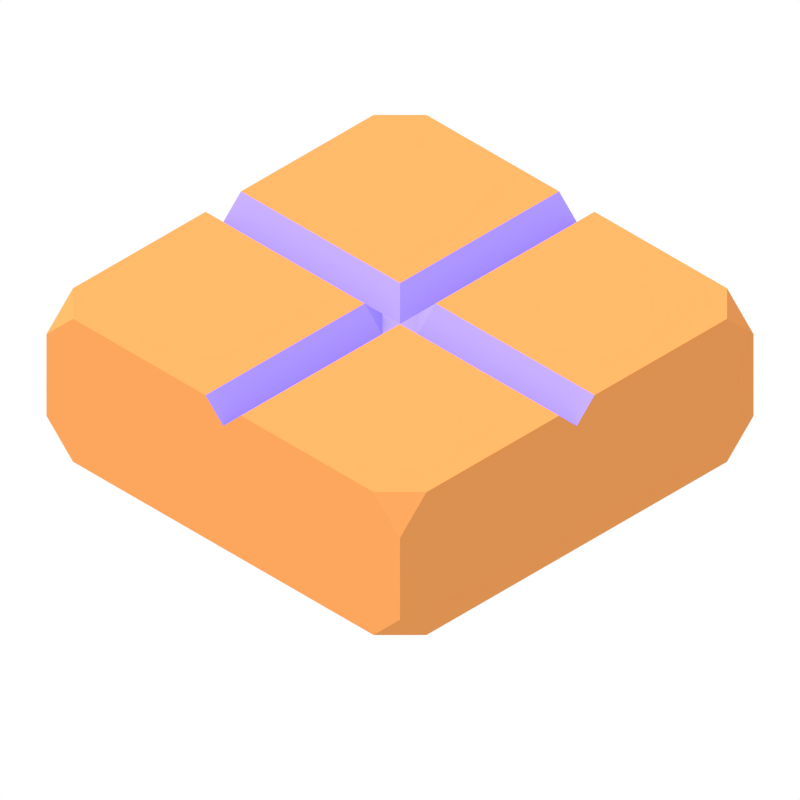 # Source: goban_piece_middle.blend  (saved by Blender 2.73.0; exported with 4.5.12 LTS)
import bpy
from mathutils import Matrix  # noqa: F401  (used for matrix-valued properties, if any)

bpy.ops.wm.read_factory_settings(use_empty=True)
scene = bpy.context.scene
scene.name = 'Scene'

# ---- collections
col_collection_1 = bpy.data.collections.new('Collection 1'); scene.collection.children.link(col_collection_1)

# ---- materials (node trees are filled in below, after node groups)
mat_material = bpy.data.materials.new('Material')
mat_material.alpha_threshold = 0.0
mat_material.roughness = 0.5
mat_material_014 = bpy.data.materials.new('Material.014')
mat_material_014.alpha_threshold = 0.0
mat_material_014.roughness = 0.5
mat_material_013 = bpy.data.materials.new('Material.013')
mat_material_013.alpha_threshold = 0.0
mat_material_013.roughness = 0.5

# ---- material node trees
mat_material.use_nodes = True; mat_material.node_tree.nodes.clear()
_N = mat_material.node_tree.nodes; _L = mat_material.node_tree.links
n0 = _N.new('ShaderNodeOutputMaterial'); n0.name = 'Material Output'; n0.location = (300, 300)
n1 = _N.new('ShaderNodeBsdfDiffuse'); n1.name = 'Diffuse BSDF'; n1.location = (100, 300)
n1.inputs[0].default_value = (0.3646, 0.2754, 1.0, 1.0)
n1.inputs[1].default_value = 0.2
_L.new(n1.outputs[0], n0.inputs[0])
n0.is_active_output = True
mat_material_014.use_nodes = True; mat_material_014.node_tree.nodes.clear()
_N = mat_material_014.node_tree.nodes; _L = mat_material_014.node_tree.links
n0 = _N.new('ShaderNodeOutputMaterial'); n0.name = 'Material Output'; n0.location = (300, 300)
n1 = _N.new('ShaderNodeBsdfDiffuse'); n1.name = 'Diffuse BSDF'; n1.location = (100, 300)
n1.inputs[0].default_value = (0.7106, 0.2812, 0.08159, 1.0)
_L.new(n1.outputs[0], n0.inputs[0])
n0.is_active_output = True
mat_material_013.use_nodes = True; mat_material_013.node_tree.nodes.clear()
_N = mat_material_013.node_tree.nodes; _L = mat_material_013.node_tree.links
n0 = _N.new('ShaderNodeOutputMaterial'); n0.name = 'Material Output'; n0.location = (300, 300)
n1 = _N.new('ShaderNodeBsdfDiffuse'); n1.name = 'Diffuse BSDF'; n1.location = (10, 300)
n1.inputs[0].default_value = (0.691, 0.779, 0.8, 1.0)
_L.new(n1.outputs[0], n0.inputs[0])
n0.is_active_output = True

# ---- world
world_world = bpy.data.worlds.new('World'); scene.world = world_world
world_world.use_nodes = True; world_world.node_tree.nodes.clear()
_N = world_world.node_tree.nodes; _L = world_world.node_tree.links
n0 = _N.new('ShaderNodeOutputWorld'); n0.name = 'World Output'; n0.location = (300, 300)
n1 = _N.new('ShaderNodeBackground'); n1.name = 'Background'; n1.location = (110, 300)
n2 = _N.new('ShaderNodeRGB'); n2.name = 'RGB'; n2.location = (-80, 300)
n2.outputs[0].default_value = (1.0, 1.0, 1.0, 0.0)
_L.new(n1.outputs[0], n0.inputs[0])
_L.new(n2.outputs[0], n1.inputs[0])
n0.is_active_output = True
world_world.color = (1.0, 1.0, 1.0)
world_world.use_sun_shadow = False
world_world.sun_shadow_jitter_overblur = 0.0
world_world.cycles.sampling_method = 'MANUAL'
world_world.cycles.sample_map_resolution = 256

# ---- cameras
cam_camera = bpy.data.cameras.new('Camera')
cam_camera.type = 'ORTHO'
cam_camera.sensor_fit = 'HORIZONTAL'
cam_camera.clip_end = 100.0
cam_camera.lens = 35.0
cam_camera.sensor_width = 32.0
cam_camera.sensor_height = 18.0
cam_camera.ortho_scale = 3.2
cam_camera.dof.focus_distance = 0.0

# ---- lights
light_sun = bpy.data.lights.new('Sun', 'SUN')
light_sun.transmission_factor = 0.0
light_sun.cutoff_distance = 30.0
light_sun.angle = 0.5829
light_sun.energy = 3.0
light_sun.shadow_buffer_clip_start = 1.001
light_sun.shadow_soft_size = 0.3
light_sun.shadow_cascade_max_distance = 1000.0
light_sun.cycles.use_multiple_importance_sampling = False

# ---- meshes
me_cube_024 = bpy.data.meshes.new('Cube.024')
me_cube_024.from_pydata([(0.0, -1.0, 0.9), (0.0, 1.0, 0.9), (0.1, 1.0, 1.0), (0.1, -1.0, 1.0), (-0.1, 1.0, 1.0), (-0.1, -1.0, 1.0), (-1.0, 0.0, 0.9), (1.0, 0.0, 0.9), (-1.0, 0.1, 1.0), (-1.0, -0.1, 1.0), (-0.1, -0.1, 1.0), (0.1, -0.1, 1.0), (0.0, -0.1, 0.9), (1.0, -0.1, 1.0), (0.0, 0.0, 0.9), (0.1, 0.0, 0.9), (-0.1, 0.0, 0.9), (1.0, 0.1, 1.0), (0.0, 0.1, 0.9), (0.1, 0.1, 1.0), (-0.1, 0.1, 1.0), (-1.0, -0.85, 0.3), (-0.85, -1.0, 0.3), (-1.0, -1.0, 0.45), (-1.0, 1.0, 0.45), (-0.85, 1.0, 0.3), (-1.0, 0.85, 0.3), (1.0, 0.85, 0.3), (0.85, 1.0, 0.3), (1.0, 1.0, 0.45), (1.0, -1.0, 0.45), (0.85, -1.0, 0.3), (1.0, -0.85, 0.3), (-0.85, -1.0, 1.0), (-1.0, -0.85, 1.0), (-1.0, -1.0, 0.85), (-1.0, 0.85, 1.0), (-0.85, 1.0, 1.0), (-1.0, 1.0, 0.85), (0.85, 1.0, 1.0), (1.0, 0.85, 1.0), (1.0, 1.0, 0.85), (1.0, -0.85, 1.0), (0.85, -1.0, 1.0), (1.0, -1.0, 0.85)], [], [(7, 17, 19, 15), (2, 39, 41, 29, 28, 25, 24, 38, 37, 4, 1), (15, 19, 18, 14), (21, 23, 35, 34, 9, 6, 8, 36, 38, 24, 26), (19, 2, 1, 18), (30, 32, 27, 29, 41, 40, 17, 7, 13, 42, 44), (18, 1, 4, 20), (12, 14, 16, 10), (13, 7, 15, 11), (11, 15, 14, 12), (3, 11, 12, 0), (0, 12, 10, 5), (16, 20, 8, 6), (10, 16, 6, 9), (20, 4, 37, 36, 8), (43, 42, 13, 11, 3), (14, 18, 20, 16), (17, 40, 39, 2, 19), (28, 27, 32, 31, 22, 21, 26, 25), (21, 22, 23), (24, 25, 26), (27, 28, 29), (30, 31, 32), (33, 35, 23, 22, 31, 30, 44, 43, 3, 0, 5), (33, 34, 35), (36, 37, 38), (39, 40, 41), (42, 43, 44), (5, 10, 9, 34, 33)])
me_cube_024.polygons.foreach_set('material_index', [0, 1, 0, 1, 0, 1, 0, 0, 0, 0, 0, 0, 0, 0, 1, 1, 0, 1, 1, 1, 1, 1, 1, 1, 1, 1, 1, 1, 1])
me_cube_024.materials.append(mat_material)
me_cube_024.materials.append(mat_material_014)
me_cube_024.use_remesh_preserve_volume = False
me_cube_024.use_remesh_preserve_attributes = False
me_cube_024.use_mirror_vertex_groups = False
me_cube_024.update()
me_plane = bpy.data.meshes.new('Plane')
me_plane.from_pydata([(-1.0, -1.0, 0.0), (1.0, -1.0, 0.0), (-1.0, 1.0, 0.0), (1.0, 1.0, 0.0)], [], [(0, 1, 3, 2)])
me_plane.materials.append(mat_material_013)
me_plane.use_remesh_preserve_volume = False
me_plane.use_remesh_preserve_attributes = False
me_plane.use_mirror_vertex_groups = False
me_plane.update()

# ---- objects
ob_cube = bpy.data.objects.new('Cube', me_cube_024)
ob_plane = bpy.data.objects.new('Plane', me_plane)
ob_lamp = bpy.data.objects.new('Lamp', light_sun)
ob_camera = bpy.data.objects.new('Camera', cam_camera)

# ---- transforms, parenting, visibility, modifiers, constraints
ob_cube.location = (0.0, 0.0, 0.0)
ob_cube.lineart.crease_threshold = 0.0
_vg = ob_cube.vertex_groups.new(name='Top corners')
_vg = ob_cube.vertex_groups.new(name='Bottom corners')
ob_plane.location = (-2.041, 2.06, -1.899)
ob_plane.rotation_euler = (0.9564, 0.0, 0.7854)
ob_plane.scale = (1.719, 1.719, 1.719)
ob_plane.hide_viewport = True
ob_plane.hide_select = True
ob_plane.hide_render = True
ob_plane.lineart.crease_threshold = 0.0
ob_lamp.location = (-0.8195, -0.9449, 2.411)
ob_lamp.rotation_euler = (-0.5868, -0.2082, 2.025)
ob_lamp.scale = (0.08432, 0.08432, 0.08432)
ob_lamp.lock_rotations_4d = False
ob_lamp.empty_display_type = 'ARROWS'
ob_lamp.color = (0.0, 0.0, 0.0, 0.0)
ob_lamp.lineart.crease_threshold = 0.0
ob_camera.location = (12.0, -12.0, 12.5)
ob_camera.rotation_euler = (0.9564, 0.0, 0.7854)
ob_camera.lock_rotations_4d = False
ob_camera.empty_display_type = 'ARROWS'
ob_camera.color = (0.0, 0.0, 0.0, 0.0)
ob_camera.display_type = 'WIRE'
ob_camera.lineart.crease_threshold = 0.0

# ---- collection membership
col_collection_1.objects.link(ob_cube)
col_collection_1.objects.link(ob_plane)
col_collection_1.objects.link(ob_lamp)
col_collection_1.objects.link(ob_camera)

# ---- scene / render settings (as saved in the file)
scene.camera = ob_camera
scene.frame_start = 1; scene.frame_end = 250; scene.frame_set(1)
scene.render.engine = 'CYCLES'
scene.render.image_settings.compression = 90
scene.render.resolution_x = 250
scene.render.resolution_y = 250
scene.render.dither_intensity = 0.0
scene.render.film_transparent = True
scene.render.use_placeholder = True
scene.render.use_render_cache = True
scene.cycles.use_denoising = False
scene.cycles.samples = 200
scene.cycles.sampling_pattern = 'TABULATED_SOBOL'
scene.cycles.light_sampling_threshold = 0.0
scene.cycles.use_adaptive_sampling = False
scene.cycles.use_light_tree = False
scene.cycles.blur_glossy = 0.0
scene.cycles.pixel_filter_type = 'GAUSSIAN'
scene.cycles.sample_clamp_indirect = 0.0
scene.view_settings.view_transform = 'Standard'
bpy.context.view_layer.update()
